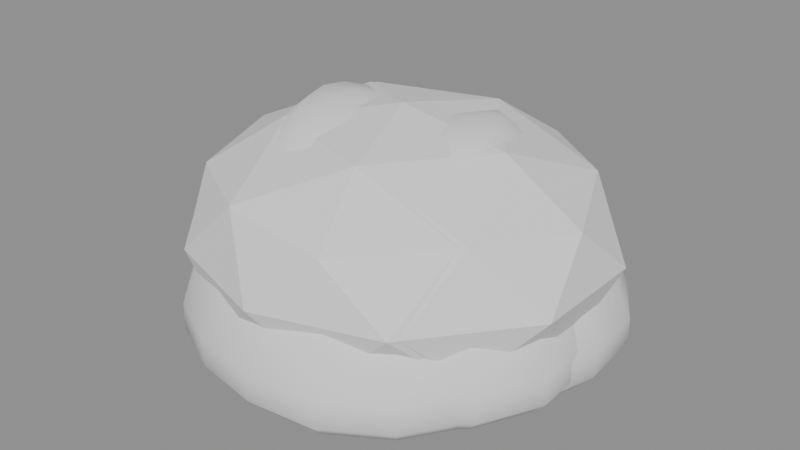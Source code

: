 # Source: model.blend  (saved by Blender 4.5.87; exported with 4.5.12 LTS)
import bpy
from mathutils import Matrix  # noqa: F401  (used for matrix-valued properties, if any)

bpy.ops.wm.read_factory_settings(use_empty=True)
scene = bpy.context.scene
scene.name = 'Scene'

# ---- collections
col_a = bpy.data.collections.new('a'); scene.collection.children.link(col_a)
col_b = bpy.data.collections.new('b'); scene.collection.children.link(col_b)
col_c = bpy.data.collections.new('c'); scene.collection.children.link(col_c)
col_d = bpy.data.collections.new('d'); scene.collection.children.link(col_d)

# ---- materials (node trees are filled in below, after node groups)
mat_grey = bpy.data.materials.new('grey')
mat_warmgreylight9 = bpy.data.materials.new('warmGreyLight9')
mat_blue2 = bpy.data.materials.new('blue2')

# ---- material node trees

# ---- meshes
me_a_body = bpy.data.meshes.new('a_body')
me_a_body.from_pydata([(0.0, -1.49e-08, 0.0), (0.3184, -0.2313, 0.1459), (-0.1216, -0.3743, 0.1459), (-0.3935, -1.49e-08, 0.1459), (-0.1216, 0.3743, 0.1459), (0.3184, 0.2313, 0.1459), (0.1216, -0.3743, 0.3821), (-0.3184, -0.2313, 0.3821), (-0.3184, 0.2313, 0.3821), (0.1216, 0.3743, 0.3821), (0.3935, -1.49e-08, 0.3821), (0.0, -1.49e-08, 0.528), (-0.07148, -0.22, 0.03943), (0.1871, -0.136, 0.03943), (0.1157, -0.356, 0.1252), (0.3743, -1.49e-08, 0.1252), (0.1871, 0.136, 0.03943), (-0.2313, -1.49e-08, 0.03943), (-0.3028, -0.22, 0.1252), (-0.07148, 0.22, 0.03943), (-0.3028, 0.22, 0.1252), (0.1157, 0.356, 0.1252), (0.4185, -0.136, 0.264), (0.4185, 0.136, 0.264), (0.0, -0.44, 0.264), (0.2586, -0.356, 0.264), (-0.4185, -0.136, 0.264), (-0.2586, -0.356, 0.264), (-0.2586, 0.356, 0.264), (-0.4185, 0.136, 0.264), (0.2586, 0.356, 0.264), (0.0, 0.44, 0.264), (0.3028, -0.22, 0.4028), (-0.1157, -0.356, 0.4028), (-0.3743, -1.49e-08, 0.4028), (-0.1157, 0.356, 0.4028), (0.3028, 0.22, 0.4028), (0.07148, -0.22, 0.4886), (0.2313, -1.49e-08, 0.4886), (-0.1871, -0.136, 0.4886), (-0.1871, 0.136, 0.4886), (0.07148, 0.22, 0.4886)], [], [(0, 13, 12), (1, 13, 15), (0, 12, 17), (0, 17, 19), (0, 19, 16), (1, 15, 22), (2, 14, 24), (3, 18, 26), (4, 20, 28), (5, 21, 30), (1, 22, 25), (2, 24, 27), (3, 26, 29), (4, 28, 31), (5, 30, 23), (6, 32, 37), (7, 33, 39), (8, 34, 40), (9, 35, 41), (10, 36, 38), (38, 41, 11), (38, 36, 41), (36, 9, 41), (41, 40, 11), (41, 35, 40), (35, 8, 40), (40, 39, 11), (40, 34, 39), (34, 7, 39), (39, 37, 11), (39, 33, 37), (33, 6, 37), (37, 38, 11), (37, 32, 38), (32, 10, 38), (23, 36, 10), (23, 30, 36), (30, 9, 36), (31, 35, 9), (31, 28, 35), (28, 8, 35), (29, 34, 8), (29, 26, 34), (26, 7, 34), (27, 33, 7), (27, 24, 33), (24, 6, 33), (25, 32, 6), (25, 22, 32), (22, 10, 32), (30, 31, 9), (30, 21, 31), (21, 4, 31), (28, 29, 8), (28, 20, 29), (20, 3, 29), (26, 27, 7), (26, 18, 27), (18, 2, 27), (24, 25, 6), (24, 14, 25), (14, 1, 25), (22, 23, 10), (22, 15, 23), (15, 5, 23), (16, 21, 5), (16, 19, 21), (19, 4, 21), (19, 20, 4), (19, 17, 20), (17, 3, 20), (17, 18, 3), (17, 12, 18), (12, 2, 18), (15, 16, 5), (15, 13, 16), (13, 0, 16), (12, 14, 2), (12, 13, 14), (13, 1, 14)])
me_a_body.materials.append(mat_grey)
me_a_body.update()
me_b_body = bpy.data.meshes.new('b_body')
me_b_body.from_pydata([(0.0, 0.0, 0.0), (0.3343, -0.2198, 0.1459), (-0.1277, -0.3556, 0.1459), (-0.4132, 0.0, 0.1459), (-0.1277, 0.3556, 0.1459), (0.3343, 0.2198, 0.1459), (0.1277, -0.3556, 0.3821), (-0.3343, -0.2198, 0.3821), (-0.3343, 0.2198, 0.3821), (0.1277, 0.3556, 0.3821), (0.4132, 0.0, 0.3821), (0.0, 0.0, 0.528), (-0.07505, -0.209, 0.03943), (0.1965, -0.1292, 0.03943), (0.1214, -0.3382, 0.1252), (0.393, 0.0, 0.1252), (0.1965, 0.1292, 0.03943), (-0.2429, 0.0, 0.03943), (-0.3179, -0.209, 0.1252), (-0.07505, 0.209, 0.03943), (-0.3179, 0.209, 0.1252), (0.1214, 0.3382, 0.1252), (0.4394, -0.1292, 0.264), (0.4394, 0.1292, 0.264), (0.0, -0.418, 0.264), (0.2716, -0.3382, 0.264), (-0.4394, -0.1292, 0.264), (-0.2716, -0.3382, 0.264), (-0.2716, 0.3382, 0.264), (-0.4394, 0.1292, 0.264), (0.2716, 0.3382, 0.264), (0.0, 0.418, 0.264), (0.3179, -0.209, 0.4028), (-0.1214, -0.3382, 0.4028), (-0.393, 0.0, 0.4028), (-0.1214, 0.3382, 0.4028), (0.3179, 0.209, 0.4028), (0.07505, -0.209, 0.4886), (0.2429, 0.0, 0.4886), (-0.1965, -0.1292, 0.4886), (-0.1965, 0.1292, 0.4886), (0.07505, 0.209, 0.4886)], [], [(0, 13, 12), (1, 13, 15), (0, 12, 17), (0, 17, 19), (0, 19, 16), (1, 15, 22), (2, 14, 24), (3, 18, 26), (4, 20, 28), (5, 21, 30), (1, 22, 25), (2, 24, 27), (3, 26, 29), (4, 28, 31), (5, 30, 23), (6, 32, 37), (7, 33, 39), (8, 34, 40), (9, 35, 41), (10, 36, 38), (38, 41, 11), (38, 36, 41), (36, 9, 41), (41, 40, 11), (41, 35, 40), (35, 8, 40), (40, 39, 11), (40, 34, 39), (34, 7, 39), (39, 37, 11), (39, 33, 37), (33, 6, 37), (37, 38, 11), (37, 32, 38), (32, 10, 38), (23, 36, 10), (23, 30, 36), (30, 9, 36), (31, 35, 9), (31, 28, 35), (28, 8, 35), (29, 34, 8), (29, 26, 34), (26, 7, 34), (27, 33, 7), (27, 24, 33), (24, 6, 33), (25, 32, 6), (25, 22, 32), (22, 10, 32), (30, 31, 9), (30, 21, 31), (21, 4, 31), (28, 29, 8), (28, 20, 29), (20, 3, 29), (26, 27, 7), (26, 18, 27), (18, 2, 27), (24, 25, 6), (24, 14, 25), (14, 1, 25), (22, 23, 10), (22, 15, 23), (15, 5, 23), (16, 21, 5), (16, 19, 21), (19, 4, 21), (19, 20, 4), (19, 17, 20), (17, 3, 20), (17, 18, 3), (17, 12, 18), (12, 2, 18), (15, 16, 5), (15, 13, 16), (13, 0, 16), (12, 14, 2), (12, 13, 14), (13, 1, 14)])
me_b_body.materials.append(mat_grey)
me_b_body.update()
me_c_body = bpy.data.meshes.new('c_body')
me_c_body.from_pydata([(-0.03467, 0.09526, 0.4689), (-0.06753, 0.1855, 0.443), (-0.1396, 0.3835, 0.2146), (-0.1495, 0.4107, 0.1417), (-0.08446, 0.2321, 0.02533), (-0.04436, 0.1219, 0.024), (-0.003609, 0.1033, 0.4546), (-0.007029, 0.2013, 0.4278), (-0.01009, 0.2891, 0.3715), (-0.01265, 0.3622, 0.2936), (-0.01453, 0.4161, 0.2119), (-0.01556, 0.4455, 0.14), (-0.01557, 0.4459, 0.08575), (-0.01444, 0.4136, 0.05068), (-0.01215, 0.3479, 0.03197), (-0.008791, 0.2517, 0.02441), (-0.004617, 0.1322, 0.024), (0.02882, 0.1005, 0.4411), (0.05613, 0.1958, 0.4139), (0.08061, 0.2811, 0.3634), (0.101, 0.3523, 0.29), (0.116, 0.4046, 0.2102), (0.1242, 0.4333, 0.1392), (0.1243, 0.4336, 0.08512), (0.1153, 0.4022, 0.05002), (0.09702, 0.3383, 0.03114), (0.0702, 0.2448, 0.024), (0.03687, 0.1286, 0.024), (0.0, 0.0, 0.4675), (0.05877, 0.08713, 0.4293), (0.1145, 0.1697, 0.4003), (0.1644, 0.2437, 0.3544), (0.206, 0.3054, 0.2854), (0.2366, 0.3508, 0.208), (0.2534, 0.3756, 0.138), (0.2536, 0.3759, 0.08421), (0.2352, 0.3487, 0.04911), (0.1978, 0.2933, 0.03012), (0.1432, 0.2122, 0.024), (0.0752, 0.1115, 0.024), (0.08499, 0.0664, 0.4201), (0.1655, 0.1293, 0.3896), (0.2377, 0.1857, 0.347), (0.2979, 0.2328, 0.2815), (0.3422, 0.2673, 0.2061), (0.3664, 0.2863, 0.1369), (0.3667, 0.2865, 0.0834), (0.3401, 0.2657, 0.04832), (0.2861, 0.2235, 0.02926), (0.207, 0.1618, 0.024), (0.1087, 0.08496, 0.024), (0.1027, 0.0374, 0.4148), (0.2001, 0.07284, 0.3829), (0.2874, 0.1046, 0.3421), (0.3602, 0.1311, 0.2788), (0.4137, 0.1506, 0.2048), (0.443, 0.1612, 0.1361), (0.4433, 0.1613, 0.08284), (0.4112, 0.1497, 0.04778), (0.3459, 0.1259, 0.02868), (0.2503, 0.0911, 0.024), (0.1315, 0.04785, 0.024), (0.105, 0.003666, 0.4151), (0.2045, 0.007141, 0.3805), (0.2937, 0.01026, 0.3387), (0.368, 0.01285, 0.2762), (0.4227, 0.01476, 0.2031), (0.4526, 0.01581, 0.1351), (0.453, 0.01582, 0.08208), (0.4202, 0.01467, 0.04712), (0.3534, 0.01234, 0.02814), (0.2558, 0.008931, 0.024), (0.1343, 0.004691, 0.024), (0.09588, -0.02749, 0.4205), (0.1867, -0.05355, 0.3849), (0.2682, -0.07691, 0.3407), (0.3361, -0.09637, 0.2767), (0.386, -0.1107, 0.2032), (0.4134, -0.1185, 0.135), (0.4137, -0.1186, 0.08204), (0.3837, -0.11, 0.04714), (0.3228, -0.09255, 0.02829), (0.2336, -0.06698, 0.024), (0.1227, -0.03518, 0.024), (0.08379, -0.05651, 0.4297), (0.1632, -0.1101, 0.3978), (0.2344, -0.1581, 0.3514), (0.2937, -0.1981, 0.2835), (0.3373, -0.2275, 0.207), (0.3612, -0.2437, 0.1373), (0.3615, -0.2438, 0.08375), (0.3353, -0.2262, 0.04868), (0.2821, -0.1903, 0.02971), (0.2041, -0.1377, 0.024), (0.1072, -0.07231, 0.024), (0.0657, -0.08409, 0.4429), (0.128, -0.1638, 0.4159), (0.1838, -0.2352, 0.3651), (0.2303, -0.2948, 0.291), (0.2645, -0.3386, 0.2108), (0.2832, -0.3625, 0.1395), (0.2834, -0.3628, 0.08535), (0.2629, -0.3365, 0.05024), (0.2212, -0.2831, 0.03136), (0.16, -0.2048, 0.024), (0.08406, -0.1076, 0.024), (0.03719, -0.1022, 0.4592), (0.07244, -0.199, 0.4348), (0.104, -0.2859, 0.3772), (0.1304, -0.3582, 0.297), (0.1498, -0.4114, 0.2137), (0.1604, -0.4406, 0.1411), (0.1605, -0.4409, 0.08656), (0.1489, -0.409, 0.05143), (0.1252, -0.344, 0.0327), (0.09061, -0.2489, 0.02491), (0.04759, -0.1308, 0.024), (0.0, 0.0, 0.024), (0.003724, -0.1067, 0.4761), (0.007254, -0.2077, 0.4555), (0.01042, -0.2984, 0.3928), (0.01306, -0.3739, 0.3066), (0.015, -0.4294, 0.2194), (0.01606, -0.4598, 0.1447), (0.01607, -0.4602, 0.08922), (0.01491, -0.4268, 0.05372), (0.01254, -0.3591, 0.03473), (0.009073, -0.2598, 0.02628), (0.004766, -0.1365, 0.024), (-0.0291, -0.1015, 0.493), (-0.05668, -0.1977, 0.4788), (-0.0814, -0.2839, 0.4125), (-0.102, -0.3557, 0.3196), (-0.1172, -0.4086, 0.2271), (-0.1255, -0.4375, 0.1497), (-0.1255, -0.4378, 0.09286), (-0.1165, -0.4061, 0.05687), (-0.09796, -0.3416, 0.03746), (-0.07089, -0.2472, 0.02794), (-0.03723, -0.1298, 0.02409), (-0.05873, -0.08707, 0.5077), (-0.1144, -0.1696, 0.5003), (-0.1643, -0.2436, 0.43), (-0.2059, -0.3052, 0.3296), (-0.2365, -0.3506, 0.232), (-0.2532, -0.3754, 0.1523), (-0.2534, -0.3757, 0.0948), (-0.2351, -0.3485, 0.05887), (-0.1977, -0.2931, 0.03963), (-0.1431, -0.2121, 0.02946), (-0.07515, -0.1114, 0.0244), (-0.08059, -0.06296, 0.5164), (-0.157, -0.1226, 0.5139), (-0.2254, -0.1761, 0.4414), (-0.2825, -0.2207, 0.336), (-0.3245, -0.2535, 0.235), (-0.3474, -0.2715, 0.1538), (-0.3477, -0.2717, 0.09594), (-0.3225, -0.252, 0.0601), (-0.2713, -0.212, 0.04103), (-0.1963, -0.1534, 0.03044), (-0.1031, -0.08056, 0.02459), (-0.0947, -0.03447, 0.5199), (-0.1845, -0.06714, 0.5189), (-0.2649, -0.09642, 0.4456), (-0.332, -0.1208, 0.3385), (-0.3813, -0.1388, 0.2363), (-0.4083, -0.1486, 0.1545), (-0.4086, -0.1487, 0.09645), (-0.379, -0.138, 0.06061), (-0.3188, -0.116, 0.04157), (-0.2307, -0.08397, 0.03081), (-0.1212, -0.04411, 0.02466), (-0.105, -0.003667, 0.5209), (-0.2045, -0.007142, 0.5174), (-0.2937, -0.01026, 0.4413), (-0.3681, -0.01285, 0.334), (-0.4228, -0.01476, 0.233), (-0.4527, -0.01581, 0.1523), (-0.453, -0.01582, 0.09482), (-0.4202, -0.01468, 0.0593), (-0.3535, -0.01234, 0.04069), (-0.2558, -0.008933, 0.03055), (-0.1344, -0.004692, 0.02467), (-0.1061, 0.03042, 0.5159), (-0.2067, 0.05926, 0.5066), (-0.2968, 0.08511, 0.4303), (-0.3719, 0.1066, 0.3268), (-0.4272, 0.1225, 0.2291), (-0.4574, 0.1312, 0.15), (-0.4578, 0.1313, 0.09314), (-0.4246, 0.1218, 0.05771), (-0.3572, 0.1024, 0.03916), (-0.2585, 0.07412, 0.02967), (-0.1358, 0.03893, 0.02455), (-0.09041, 0.06098, 0.5021), (-0.1761, 0.1188, 0.4864), (-0.2529, 0.1706, 0.415), (-0.3169, 0.2138, 0.3193), (-0.364, 0.2455, 0.2262), (-0.3898, 0.2629, 0.1488), (-0.3901, 0.2631, 0.09222), (-0.3618, 0.2441, 0.05649), (-0.3044, 0.2053, 0.03747), (-0.2203, 0.1486, 0.02829), (-0.1157, 0.07803, 0.02426), (-0.06367, 0.08149, 0.4847), (-0.124, 0.1587, 0.4628), (-0.1781, 0.228, 0.3966), (-0.2232, 0.2857, 0.3085), (-0.2563, 0.3281, 0.2205), (-0.2745, 0.3513, 0.1455), (-0.2747, 0.3516, 0.08976), (-0.2548, 0.3261, 0.05416), (-0.2143, 0.2743, 0.03515), (-0.1551, 0.1985, 0.02667), (-0.08147, 0.1043, 0.024), (-0.09699, 0.2665, 0.3812), (-0.1215, 0.3339, 0.2988), (-0.1496, 0.411, 0.08695), (-0.1388, 0.3812, 0.05179), (-0.1167, 0.3207, 0.0331)], [], [(217, 1, 7, 8), (4, 221, 14, 15), (219, 3, 11, 12), (218, 217, 8, 9), (5, 4, 15, 16), (0, 28, 6), (220, 219, 12, 13), (2, 218, 9, 10), (117, 5, 16), (1, 0, 6, 7), (221, 220, 13, 14), (3, 2, 10, 11), (13, 12, 23, 24), (10, 9, 20, 21), (117, 16, 27), (7, 6, 17, 18), (14, 13, 24, 25), (11, 10, 21, 22), (8, 7, 18, 19), (15, 14, 25, 26), (12, 11, 22, 23), (9, 8, 19, 20), (16, 15, 26, 27), (6, 28, 17), (23, 22, 34, 35), (20, 19, 31, 32), (27, 26, 38, 39), (17, 28, 29), (24, 23, 35, 36), (21, 20, 32, 33), (117, 27, 39), (18, 17, 29, 30), (25, 24, 36, 37), (22, 21, 33, 34), (19, 18, 30, 31), (26, 25, 37, 38), (37, 36, 47, 48), (34, 33, 44, 45), (31, 30, 41, 42), (38, 37, 48, 49), (35, 34, 45, 46), (32, 31, 42, 43), (39, 38, 49, 50), (29, 28, 40), (36, 35, 46, 47), (33, 32, 43, 44), (117, 39, 50), (30, 29, 40, 41), (40, 28, 51), (47, 46, 57, 58), (44, 43, 54, 55), (117, 50, 61), (41, 40, 51, 52), (48, 47, 58, 59), (45, 44, 55, 56), (42, 41, 52, 53), (49, 48, 59, 60), (46, 45, 56, 57), (43, 42, 53, 54), (50, 49, 60, 61), (60, 59, 70, 71), (57, 56, 67, 68), (54, 53, 64, 65), (61, 60, 71, 72), (51, 28, 62), (58, 57, 68, 69), (55, 54, 65, 66), (117, 61, 72), (52, 51, 62, 63), (59, 58, 69, 70), (56, 55, 66, 67), (53, 52, 63, 64), (63, 62, 73, 74), (70, 69, 80, 81), (67, 66, 77, 78), (64, 63, 74, 75), (71, 70, 81, 82), (68, 67, 78, 79), (65, 64, 75, 76), (72, 71, 82, 83), (62, 28, 73), (69, 68, 79, 80), (66, 65, 76, 77), (117, 72, 83), (83, 82, 93, 94), (73, 28, 84), (80, 79, 90, 91), (77, 76, 87, 88), (117, 83, 94), (74, 73, 84, 85), (81, 80, 91, 92), (78, 77, 88, 89), (75, 74, 85, 86), (82, 81, 92, 93), (79, 78, 89, 90), (76, 75, 86, 87), (86, 85, 96, 97), (93, 92, 103, 104), (90, 89, 100, 101), (87, 86, 97, 98), (94, 93, 104, 105), (84, 28, 95), (91, 90, 101, 102), (88, 87, 98, 99), (117, 94, 105), (85, 84, 95, 96), (92, 91, 102, 103), (89, 88, 99, 100), (117, 105, 116), (96, 95, 106, 107), (103, 102, 113, 114), (100, 99, 110, 111), (97, 96, 107, 108), (104, 103, 114, 115), (101, 100, 111, 112), (98, 97, 108, 109), (105, 104, 115, 116), (95, 28, 106), (102, 101, 112, 113), (99, 98, 109, 110), (109, 108, 120, 121), (116, 115, 127, 128), (106, 28, 118), (113, 112, 124, 125), (110, 109, 121, 122), (117, 116, 128), (107, 106, 118, 119), (114, 113, 125, 126), (111, 110, 122, 123), (108, 107, 119, 120), (115, 114, 126, 127), (112, 111, 123, 124), (120, 119, 130, 131), (127, 126, 137, 138), (124, 123, 134, 135), (121, 120, 131, 132), (128, 127, 138, 139), (118, 28, 129), (125, 124, 135, 136), (122, 121, 132, 133), (117, 128, 139), (119, 118, 129, 130), (126, 125, 136, 137), (123, 122, 133, 134), (133, 132, 143, 144), (117, 139, 150), (130, 129, 140, 141), (137, 136, 147, 148), (134, 133, 144, 145), (131, 130, 141, 142), (138, 137, 148, 149), (135, 134, 145, 146), (132, 131, 142, 143), (139, 138, 149, 150), (129, 28, 140), (136, 135, 146, 147), (143, 142, 153, 154), (150, 149, 160, 161), (140, 28, 151), (147, 146, 157, 158), (144, 143, 154, 155), (117, 150, 161), (141, 140, 151, 152), (148, 147, 158, 159), (145, 144, 155, 156), (142, 141, 152, 153), (149, 148, 159, 160), (146, 145, 156, 157), (156, 155, 166, 167), (153, 152, 163, 164), (160, 159, 170, 171), (157, 156, 167, 168), (154, 153, 164, 165), (161, 160, 171, 172), (151, 28, 162), (158, 157, 168, 169), (155, 154, 165, 166), (117, 161, 172), (152, 151, 162, 163), (159, 158, 169, 170), (166, 165, 176, 177), (117, 172, 183), (163, 162, 173, 174), (170, 169, 180, 181), (167, 166, 177, 178), (164, 163, 174, 175), (171, 170, 181, 182), (168, 167, 178, 179), (165, 164, 175, 176), (172, 171, 182, 183), (162, 28, 173), (169, 168, 179, 180), (179, 178, 189, 190), (176, 175, 186, 187), (183, 182, 193, 194), (173, 28, 184), (180, 179, 190, 191), (177, 176, 187, 188), (117, 183, 194), (174, 173, 184, 185), (181, 180, 191, 192), (178, 177, 188, 189), (175, 174, 185, 186), (182, 181, 192, 193), (189, 188, 199, 200), (186, 185, 196, 197), (193, 192, 203, 204), (190, 189, 200, 201), (187, 186, 197, 198), (194, 193, 204, 205), (184, 28, 195), (191, 190, 201, 202), (188, 187, 198, 199), (117, 194, 205), (185, 184, 195, 196), (192, 191, 202, 203), (202, 201, 212, 213), (199, 198, 209, 210), (117, 205, 216), (196, 195, 206, 207), (203, 202, 213, 214), (200, 199, 210, 211), (197, 196, 207, 208), (204, 203, 214, 215), (201, 200, 211, 212), (198, 197, 208, 209), (205, 204, 215, 216), (195, 28, 206), (212, 211, 3, 219), (209, 208, 217, 218), (216, 215, 4, 5), (206, 28, 0), (213, 212, 219, 220), (210, 209, 218, 2), (117, 216, 5), (207, 206, 0, 1), (214, 213, 220, 221), (211, 210, 2, 3), (208, 207, 1, 217), (215, 214, 221, 4)])
me_c_body.polygons.foreach_set('use_smooth', [True] * 240)
me_c_body.materials.append(mat_warmgreylight9)
me_c_body.update()
me_d_body = bpy.data.meshes.new('d_body')
me_d_body.from_pydata([(0.03329, -0.09145, 0.46), (0.06483, -0.1781, 0.4346), (0.134, -0.3682, 0.2108), (0.1435, -0.3943, 0.1393), (0.08109, -0.2228, 0.02531), (0.04259, -0.117, 0.024), (0.003464, -0.09921, 0.446), (0.006748, -0.1932, 0.4197), (0.009691, -0.2775, 0.3645), (0.01214, -0.3478, 0.2882), (0.01395, -0.3994, 0.2081), (0.01494, -0.4277, 0.1377), (0.01495, -0.428, 0.08452), (0.01386, -0.397, 0.05015), (0.01166, -0.334, 0.03181), (0.008439, -0.2417, 0.0244), (0.004433, -0.1269, 0.024), (-0.02767, -0.09648, 0.4328), (-0.05389, -0.1879, 0.4061), (-0.07739, -0.2699, 0.3566), (-0.09698, -0.3382, 0.2847), (-0.1114, -0.3885, 0.2065), (-0.1193, -0.416, 0.1369), (-0.1194, -0.4163, 0.0839), (-0.1107, -0.3861, 0.0495), (-0.09314, -0.3248, 0.031), (-0.0674, -0.235, 0.024), (-0.0354, -0.1235, 0.024), (0.0, 0.0, 0.4586), (-0.05642, -0.08364, 0.4212), (-0.1099, -0.1629, 0.3928), (-0.1578, -0.234, 0.3478), (-0.1978, -0.2932, 0.2801), (-0.2271, -0.3368, 0.2043), (-0.2432, -0.3606, 0.1357), (-0.2434, -0.3609, 0.083), (-0.2258, -0.3347, 0.04861), (-0.1899, -0.2816, 0.03), (-0.1374, -0.2038, 0.024), (-0.07219, -0.107, 0.024), (-0.08159, -0.06375, 0.4122), (-0.1589, -0.1242, 0.3823), (-0.2282, -0.1783, 0.3405), (-0.286, -0.2235, 0.2763), (-0.3285, -0.2567, 0.2024), (-0.3518, -0.2748, 0.1346), (-0.352, -0.275, 0.08222), (-0.3265, -0.2551, 0.04784), (-0.2747, -0.2146, 0.02916), (-0.1988, -0.1553, 0.024), (-0.1044, -0.08157, 0.024), (-0.09864, -0.0359, 0.407), (-0.1921, -0.06993, 0.3757), (-0.2759, -0.1004, 0.3357), (-0.3458, -0.1258, 0.2737), (-0.3971, -0.1445, 0.2011), (-0.4253, -0.1548, 0.1339), (-0.4256, -0.1549, 0.08167), (-0.3948, -0.1437, 0.0473), (-0.3321, -0.1209, 0.02859), (-0.2403, -0.08746, 0.024), (-0.1262, -0.04594, 0.024), (-0.1008, -0.00352, 0.4072), (-0.1963, -0.006855, 0.3734), (-0.2819, -0.009846, 0.3324), (-0.3533, -0.01234, 0.2712), (-0.4058, -0.01417, 0.1995), (-0.4345, -0.01517, 0.1328), (-0.4349, -0.01519, 0.08092), (-0.4034, -0.01409, 0.04665), (-0.3393, -0.01185, 0.02806), (-0.2455, -0.008574, 0.024), (-0.129, -0.004504, 0.024), (-0.09205, 0.02639, 0.4125), (-0.1793, 0.05141, 0.3777), (-0.2575, 0.07383, 0.3344), (-0.3226, 0.09252, 0.2717), (-0.3706, 0.1063, 0.1996), (-0.3968, 0.1138, 0.1328), (-0.3971, 0.1139, 0.08088), (-0.3684, 0.1056, 0.04668), (-0.3099, 0.08885, 0.0282), (-0.2242, 0.0643, 0.024), (-0.1178, 0.03377, 0.024), (-0.08044, 0.05425, 0.4215), (-0.1567, 0.1057, 0.3903), (-0.225, 0.1518, 0.3449), (-0.282, 0.1902, 0.2783), (-0.3238, 0.2184, 0.2033), (-0.3468, 0.2339, 0.1351), (-0.347, 0.2341, 0.08255), (-0.3219, 0.2171, 0.04819), (-0.2708, 0.1826, 0.0296), (-0.1959, 0.1322, 0.024), (-0.1029, 0.06942, 0.024), (-0.06307, 0.08072, 0.4346), (-0.1228, 0.1572, 0.4081), (-0.1764, 0.2258, 0.3582), (-0.2211, 0.283, 0.2857), (-0.2539, 0.325, 0.207), (-0.2719, 0.348, 0.1372), (-0.2721, 0.3483, 0.08413), (-0.2524, 0.3231, 0.04971), (-0.2123, 0.2718, 0.03121), (-0.1536, 0.1966, 0.024), (-0.0807, 0.1033, 0.024), (-0.03571, 0.0981, 0.4505), (-0.06955, 0.1911, 0.4266), (-0.09988, 0.2744, 0.3702), (-0.1252, 0.3439, 0.2916), (-0.1438, 0.395, 0.2099), (-0.1539, 0.423, 0.1388), (-0.1541, 0.4233, 0.08531), (-0.1429, 0.3926, 0.05088), (-0.1202, 0.3303, 0.03253), (-0.08698, 0.239, 0.02489), (-0.04569, 0.1255, 0.024), (0.0, 0.0, 0.024), (-0.003576, 0.1024, 0.4671), (-0.006964, 0.1994, 0.4469), (-0.01, 0.2864, 0.3854), (-0.01253, 0.3589, 0.301), (-0.0144, 0.4122, 0.2154), (-0.01542, 0.4414, 0.1423), (-0.01543, 0.4418, 0.08792), (-0.01431, 0.4098, 0.05312), (-0.01204, 0.3447, 0.03451), (-0.00871, 0.2494, 0.02623), (-0.004575, 0.131, 0.024), (0.02794, 0.09742, 0.4836), (0.05441, 0.1898, 0.4697), (0.07814, 0.2725, 0.4047), (0.09792, 0.3415, 0.3137), (0.1125, 0.3922, 0.2231), (0.1204, 0.42, 0.1472), (0.1205, 0.4203, 0.09148), (0.1118, 0.3899, 0.05621), (0.09404, 0.328, 0.03719), (0.06805, 0.2373, 0.02786), (0.03574, 0.1247, 0.02409), (0.05638, 0.08359, 0.498), (0.1098, 0.1628, 0.4908), (0.1577, 0.2338, 0.4219), (0.1976, 0.293, 0.3235), (0.227, 0.3366, 0.2279), (0.2431, 0.3604, 0.1497), (0.2433, 0.3606, 0.09338), (0.2256, 0.3345, 0.05817), (0.1898, 0.2814, 0.03932), (0.1374, 0.2036, 0.02935), (0.07214, 0.107, 0.02439), (0.07737, 0.06044, 0.5066), (0.1507, 0.1177, 0.5041), (0.2164, 0.1691, 0.433), (0.2712, 0.2119, 0.3297), (0.3115, 0.2434, 0.2308), (0.3335, 0.2606, 0.1512), (0.3338, 0.2608, 0.0945), (0.3096, 0.2419, 0.05938), (0.2604, 0.2035, 0.04069), (0.1885, 0.1472, 0.03031), (0.09899, 0.07734, 0.02458), (0.09092, 0.03309, 0.51), (0.1771, 0.06445, 0.509), (0.2543, 0.09257, 0.4372), (0.3187, 0.116, 0.3322), (0.366, 0.1332, 0.232), (0.392, 0.1427, 0.1519), (0.3923, 0.1428, 0.095), (0.3639, 0.1324, 0.05988), (0.3061, 0.1114, 0.04122), (0.2215, 0.08061, 0.03067), (0.1163, 0.04234, 0.02465), (0.1008, 0.00352, 0.5109), (0.1963, 0.006856, 0.5075), (0.282, 0.009847, 0.4329), (0.3534, 0.01234, 0.3278), (0.4059, 0.01417, 0.2289), (0.4346, 0.01518, 0.1498), (0.4349, 0.01519, 0.0934), (0.4034, 0.01409, 0.0586), (0.3394, 0.01185, 0.04036), (0.2456, 0.008575, 0.03042), (0.129, 0.004504, 0.02466), (0.1019, -0.02921, 0.5061), (0.1984, -0.05689, 0.497), (0.2849, -0.0817, 0.4221), (0.3571, -0.1024, 0.3207), (0.4101, -0.1176, 0.225), (0.4391, -0.1259, 0.1475), (0.4395, -0.126, 0.09175), (0.4077, -0.1169, 0.05704), (0.3429, -0.09833, 0.03886), (0.2481, -0.07115, 0.02956), (0.1303, -0.03737, 0.02454), (0.0868, -0.05855, 0.4926), (0.1691, -0.114, 0.4771), (0.2428, -0.1638, 0.4071), (0.3043, -0.2052, 0.3134), (0.3495, -0.2357, 0.2221), (0.3742, -0.2524, 0.1463), (0.3745, -0.2526, 0.09085), (0.3474, -0.2343, 0.05585), (0.2922, -0.1971, 0.0372), (0.2114, -0.1426, 0.0282), (0.1111, -0.07491, 0.02425), (0.06112, -0.07823, 0.4755), (0.119, -0.1524, 0.454), (0.171, -0.2188, 0.3892), (0.2143, -0.2742, 0.3028), (0.2461, -0.315, 0.2165), (0.2635, -0.3373, 0.143), (0.2637, -0.3375, 0.08844), (0.2446, -0.3131, 0.05356), (0.2058, -0.2634, 0.03493), (0.1489, -0.1906, 0.02662), (0.07821, -0.1001, 0.024), (0.09311, -0.2558, 0.3741), (0.1167, -0.3206, 0.2933), (0.1436, -0.3946, 0.08569), (0.1332, -0.366, 0.05123), (0.1121, -0.3079, 0.03291)], [], [(217, 1, 7, 8), (4, 221, 14, 15), (219, 3, 11, 12), (218, 217, 8, 9), (5, 4, 15, 16), (0, 28, 6), (220, 219, 12, 13), (2, 218, 9, 10), (117, 5, 16), (1, 0, 6, 7), (221, 220, 13, 14), (3, 2, 10, 11), (13, 12, 23, 24), (10, 9, 20, 21), (117, 16, 27), (7, 6, 17, 18), (14, 13, 24, 25), (11, 10, 21, 22), (8, 7, 18, 19), (15, 14, 25, 26), (12, 11, 22, 23), (9, 8, 19, 20), (16, 15, 26, 27), (6, 28, 17), (23, 22, 34, 35), (20, 19, 31, 32), (27, 26, 38, 39), (17, 28, 29), (24, 23, 35, 36), (21, 20, 32, 33), (117, 27, 39), (18, 17, 29, 30), (25, 24, 36, 37), (22, 21, 33, 34), (19, 18, 30, 31), (26, 25, 37, 38), (37, 36, 47, 48), (34, 33, 44, 45), (31, 30, 41, 42), (38, 37, 48, 49), (35, 34, 45, 46), (32, 31, 42, 43), (39, 38, 49, 50), (29, 28, 40), (36, 35, 46, 47), (33, 32, 43, 44), (117, 39, 50), (30, 29, 40, 41), (40, 28, 51), (47, 46, 57, 58), (44, 43, 54, 55), (117, 50, 61), (41, 40, 51, 52), (48, 47, 58, 59), (45, 44, 55, 56), (42, 41, 52, 53), (49, 48, 59, 60), (46, 45, 56, 57), (43, 42, 53, 54), (50, 49, 60, 61), (60, 59, 70, 71), (57, 56, 67, 68), (54, 53, 64, 65), (61, 60, 71, 72), (51, 28, 62), (58, 57, 68, 69), (55, 54, 65, 66), (117, 61, 72), (52, 51, 62, 63), (59, 58, 69, 70), (56, 55, 66, 67), (53, 52, 63, 64), (63, 62, 73, 74), (70, 69, 80, 81), (67, 66, 77, 78), (64, 63, 74, 75), (71, 70, 81, 82), (68, 67, 78, 79), (65, 64, 75, 76), (72, 71, 82, 83), (62, 28, 73), (69, 68, 79, 80), (66, 65, 76, 77), (117, 72, 83), (83, 82, 93, 94), (73, 28, 84), (80, 79, 90, 91), (77, 76, 87, 88), (117, 83, 94), (74, 73, 84, 85), (81, 80, 91, 92), (78, 77, 88, 89), (75, 74, 85, 86), (82, 81, 92, 93), (79, 78, 89, 90), (76, 75, 86, 87), (86, 85, 96, 97), (93, 92, 103, 104), (90, 89, 100, 101), (87, 86, 97, 98), (94, 93, 104, 105), (84, 28, 95), (91, 90, 101, 102), (88, 87, 98, 99), (117, 94, 105), (85, 84, 95, 96), (92, 91, 102, 103), (89, 88, 99, 100), (117, 105, 116), (96, 95, 106, 107), (103, 102, 113, 114), (100, 99, 110, 111), (97, 96, 107, 108), (104, 103, 114, 115), (101, 100, 111, 112), (98, 97, 108, 109), (105, 104, 115, 116), (95, 28, 106), (102, 101, 112, 113), (99, 98, 109, 110), (109, 108, 120, 121), (116, 115, 127, 128), (106, 28, 118), (113, 112, 124, 125), (110, 109, 121, 122), (117, 116, 128), (107, 106, 118, 119), (114, 113, 125, 126), (111, 110, 122, 123), (108, 107, 119, 120), (115, 114, 126, 127), (112, 111, 123, 124), (120, 119, 130, 131), (127, 126, 137, 138), (124, 123, 134, 135), (121, 120, 131, 132), (128, 127, 138, 139), (118, 28, 129), (125, 124, 135, 136), (122, 121, 132, 133), (117, 128, 139), (119, 118, 129, 130), (126, 125, 136, 137), (123, 122, 133, 134), (133, 132, 143, 144), (117, 139, 150), (130, 129, 140, 141), (137, 136, 147, 148), (134, 133, 144, 145), (131, 130, 141, 142), (138, 137, 148, 149), (135, 134, 145, 146), (132, 131, 142, 143), (139, 138, 149, 150), (129, 28, 140), (136, 135, 146, 147), (143, 142, 153, 154), (150, 149, 160, 161), (140, 28, 151), (147, 146, 157, 158), (144, 143, 154, 155), (117, 150, 161), (141, 140, 151, 152), (148, 147, 158, 159), (145, 144, 155, 156), (142, 141, 152, 153), (149, 148, 159, 160), (146, 145, 156, 157), (156, 155, 166, 167), (153, 152, 163, 164), (160, 159, 170, 171), (157, 156, 167, 168), (154, 153, 164, 165), (161, 160, 171, 172), (151, 28, 162), (158, 157, 168, 169), (155, 154, 165, 166), (117, 161, 172), (152, 151, 162, 163), (159, 158, 169, 170), (166, 165, 176, 177), (117, 172, 183), (163, 162, 173, 174), (170, 169, 180, 181), (167, 166, 177, 178), (164, 163, 174, 175), (171, 170, 181, 182), (168, 167, 178, 179), (165, 164, 175, 176), (172, 171, 182, 183), (162, 28, 173), (169, 168, 179, 180), (179, 178, 189, 190), (176, 175, 186, 187), (183, 182, 193, 194), (173, 28, 184), (180, 179, 190, 191), (177, 176, 187, 188), (117, 183, 194), (174, 173, 184, 185), (181, 180, 191, 192), (178, 177, 188, 189), (175, 174, 185, 186), (182, 181, 192, 193), (189, 188, 199, 200), (186, 185, 196, 197), (193, 192, 203, 204), (190, 189, 200, 201), (187, 186, 197, 198), (194, 193, 204, 205), (184, 28, 195), (191, 190, 201, 202), (188, 187, 198, 199), (117, 194, 205), (185, 184, 195, 196), (192, 191, 202, 203), (202, 201, 212, 213), (199, 198, 209, 210), (117, 205, 216), (196, 195, 206, 207), (203, 202, 213, 214), (200, 199, 210, 211), (197, 196, 207, 208), (204, 203, 214, 215), (201, 200, 211, 212), (198, 197, 208, 209), (205, 204, 215, 216), (195, 28, 206), (212, 211, 3, 219), (209, 208, 217, 218), (216, 215, 4, 5), (206, 28, 0), (213, 212, 219, 220), (210, 209, 218, 2), (117, 216, 5), (207, 206, 0, 1), (214, 213, 220, 221), (211, 210, 2, 3), (208, 207, 1, 217), (215, 214, 221, 4)])
me_d_body.polygons.foreach_set('use_smooth', [True] * 240)
me_d_body.materials.append(mat_blue2)
me_d_body.update()

# ---- objects
ob_a_body = bpy.data.objects.new('a_body', me_a_body)
ob_b_body = bpy.data.objects.new('b_body', me_b_body)
ob_c_body = bpy.data.objects.new('c_body', me_c_body)
ob_d_body = bpy.data.objects.new('d_body', me_d_body)

# ---- transforms, parenting, visibility, modifiers, constraints
ob_a_body.location = (0.0, 0.0, 0.0)
ob_b_body.location = (0.0, 0.0, 0.0)
ob_c_body.location = (0.0, 0.0, 0.0)
ob_d_body.location = (0.0, 0.0, 0.0)

# ---- collection membership
col_a.objects.link(ob_a_body)
col_b.objects.link(ob_b_body)
col_c.objects.link(ob_c_body)
col_d.objects.link(ob_d_body)

# ---- scene / render settings (as saved in the file)
scene.frame_start = 1; scene.frame_end = 250; scene.frame_set(1)
scene.render.engine = 'BLENDER_EEVEE_NEXT'
bpy.context.view_layer.update()

# ---- added for rendering (the .blend has no active camera and no usable light): camera, sun + grey world if the file has none
cam_auto = bpy.data.cameras.new('AutoCamera')
cam_auto.lens = 50.0
cam_auto.sensor_width = 36.0
cam_auto.clip_end = 1000.0
ob_auto_camera = bpy.data.objects.new('AutoCamera', cam_auto)
scene.collection.objects.link(ob_auto_camera)
ob_auto_camera.location = (1.28267, -1.54924, 1.29206)
ob_auto_camera.rotation_euler = (1.09748, -7.21219e-08, 0.694738)
scene.camera = ob_auto_camera
light_auto_sun = bpy.data.lights.new('AutoSun', 'SUN')
light_auto_sun.energy = 3.0
light_auto_sun.angle = 0.0523599
ob_auto_sun = bpy.data.objects.new('AutoSun', light_auto_sun)
scene.collection.objects.link(ob_auto_sun)
ob_auto_sun.rotation_euler = (0.872665, 0.174533, 0.523599)
if scene.world is None:
    world_auto = bpy.data.worlds.new('AutoWorld')
    world_auto.color = (0.3, 0.3, 0.3)
    scene.world = world_auto
bpy.context.view_layer.update()
